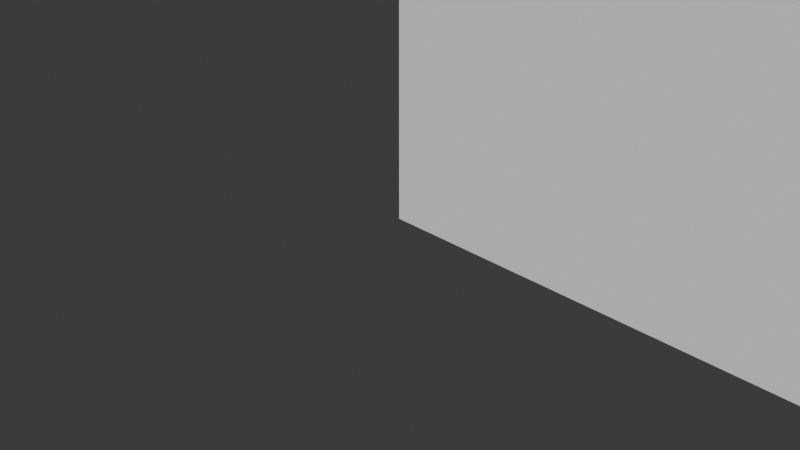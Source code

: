 # Source: flat_asymmetric_ratio_n.blend  (saved by Blender 4.1.24; exported with 4.5.12 LTS)
import bpy
from mathutils import Matrix  # noqa: F401  (used for matrix-valued properties, if any)

bpy.ops.wm.read_factory_settings(use_empty=True)
scene = bpy.context.scene
scene.name = 'Scene'

# ---- collections
col_collection = bpy.data.collections.new('Collection'); scene.collection.children.link(col_collection)

# ---- world
world_world = bpy.data.worlds.new('World'); scene.world = world_world
world_world.use_nodes = True; world_world.node_tree.nodes.clear()
_N = world_world.node_tree.nodes; _L = world_world.node_tree.links
n0 = _N.new('ShaderNodeOutputWorld'); n0.name = 'World Output'; n0.location = (300, 300)
n1 = _N.new('ShaderNodeBackground'); n1.name = 'Background'; n1.location = (10, 300)
n1.inputs[0].default_value = (0.05088, 0.05088, 0.05088, 1.0)
_L.new(n1.outputs[0], n0.inputs[0])
n0.is_active_output = True
world_world.color = (0.05088, 0.05088, 0.05088)
world_world.use_sun_shadow = False
world_world.sun_shadow_jitter_overblur = 0.0

# ---- cameras
cam_camera = bpy.data.cameras.new('Camera')
cam_camera.clip_end = 100.0
cam_camera.ortho_scale = 7.314

# ---- meshes
me_cube_221 = bpy.data.meshes.new('Cube.221')
me_cube_221.from_pydata([(1.0, 0.0, 0.0), (0.0, 1.0, 0.0), (0.8049, 0.01921, 0.0), (0.6173, 0.07612, 0.0), (0.4444, 0.1685, 0.0), (0.2929, 0.2929, 0.0), (0.1685, 0.4444, 0.0), (0.07612, 0.6173, 0.0), (0.01921, 0.8049, 0.0), (0.0, 1.0, 4.0), (1.0, 0.0, 4.0), (0.01921, 0.8049, 4.0), (0.07612, 0.6173, 4.0), (0.1685, 0.4444, 4.0), (0.2929, 0.2929, 4.0), (0.4444, 0.1685, 4.0), (0.6173, 0.07612, 4.0), (0.8049, 0.01921, 4.0), (0.0, 2.0, 0.0), (1.0, 3.0, 0.0), (0.01921, 2.195, 0.0), (0.07612, 2.383, 0.0), (0.1685, 2.556, 0.0), (0.2929, 2.707, 0.0), (0.4444, 2.831, 0.0), (0.6173, 2.924, 0.0), (0.8049, 2.981, 0.0), (1.0, 3.0, 4.0), (0.0, 2.0, 4.0), (0.8049, 2.981, 4.0), (0.6173, 2.924, 4.0), (0.4444, 2.831, 4.0), (0.2929, 2.707, 4.0), (0.1685, 2.556, 4.0), (0.07612, 2.383, 4.0), (0.01921, 2.195, 4.0), (13.8, 1.0, 0.0), (12.8, 0.0, 0.0), (13.78, 0.8049, 0.0), (13.72, 0.6173, 0.0), (13.63, 0.4444, 0.0), (13.51, 0.2929, 0.0), (13.36, 0.1685, 0.0), (13.18, 0.07612, 0.0), (13.0, 0.01921, 0.0), (12.8, 0.0, 4.0), (13.8, 1.0, 4.0), (13.0, 0.01921, 4.0), (13.18, 0.07612, 4.0), (13.36, 0.1685, 4.0), (13.51, 0.2929, 4.0), (13.63, 0.4444, 4.0), (13.72, 0.6173, 4.0), (13.78, 0.8049, 4.0), (12.8, 3.0, 0.0), (13.8, 2.0, 0.0), (13.0, 2.981, 0.0), (13.18, 2.924, 0.0), (13.36, 2.831, 0.0), (13.51, 2.707, 0.0), (13.63, 2.556, 0.0), (13.72, 2.383, 0.0), (13.78, 2.195, 0.0), (13.8, 2.0, 4.0), (12.8, 3.0, 4.0), (13.78, 2.195, 4.0), (13.72, 2.383, 4.0), (13.63, 2.556, 4.0), (13.51, 2.707, 4.0), (13.36, 2.831, 4.0), (13.18, 2.924, 4.0), (13.0, 2.981, 4.0)], [], [(37, 45, 10, 0), (55, 63, 46, 36), (63, 65, 66, 67, 68, 69, 70, 71, 64, 27, 29, 30, 31, 32, 33, 34, 35, 28, 9, 11, 12, 13, 14, 15, 16, 17, 10, 45, 47, 48, 49, 50, 51, 52, 53, 46), (1, 9, 28, 18), (19, 27, 64, 54), (0, 10, 17, 2), (2, 17, 16, 3), (3, 16, 15, 4), (4, 15, 14, 5), (5, 14, 13, 6), (6, 13, 12, 7), (7, 12, 11, 8), (8, 11, 9, 1), (27, 19, 26, 29), (29, 26, 25, 30), (30, 25, 24, 31), (31, 24, 23, 32), (32, 23, 22, 33), (33, 22, 21, 34), (34, 21, 20, 35), (35, 20, 18, 28), (63, 55, 62, 65), (65, 62, 61, 66), (66, 61, 60, 67), (67, 60, 59, 68), (68, 59, 58, 69), (69, 58, 57, 70), (70, 57, 56, 71), (71, 56, 54, 64), (45, 37, 44, 47), (47, 44, 43, 48), (48, 43, 42, 49), (49, 42, 41, 50), (50, 41, 40, 51), (51, 40, 39, 52), (52, 39, 38, 53), (53, 38, 36, 46), (18, 20, 21, 22, 23, 24, 25, 26, 19, 54, 56, 57, 58, 59, 60, 61, 62, 55, 36, 38, 39, 40, 41, 42, 43, 44, 37, 0, 2, 3, 4, 5, 6, 7, 8, 1)])
_uv = me_cube_221.uv_layers.new(name='UVMap')
_uv.uv.foreach_set('vector', [0.375, 0.7681, 0.625, 0.7681, 0.625, 0.9819, 0.375, 0.9819, 0.375, 0.5833, 0.625, 0.5833, 0.625, 0.6667, 0.375, 0.6667, 0.625, 0.5833, 0.6253, 0.5671, 0.6264, 0.5514, 0.6281, 0.537, 0.6303, 0.5244, 0.6331, 0.514, 0.6362, 0.5063, 0.6396, 0.5016, 0.6431, 0.5, 0.8569, 0.5, 0.8604, 0.5016, 0.8638, 0.5063, 0.8669, 0.514, 0.8697, 0.5244, 0.8719, 0.537, 0.8736, 0.5514, 0.8747, 0.5671, 0.875, 0.5833, 0.875, 0.6667, 0.8747, 0.6829, 0.8736, 0.6986, 0.8719, 0.713, 0.8697, 0.7256, 0.8669, 0.736, 0.8638, 0.7437, 0.8604, 0.7484, 0.8569, 0.75, 0.6431, 0.75, 0.6396, 0.7484, 0.6362, 0.7437, 0.6331, 0.736, 0.6303, 0.7256, 0.6281, 0.713, 0.6264, 0.6986, 0.6253, 0.6829, 0.625, 0.6667, 0.375, 0.08333, 0.625, 0.08333, 0.625, 0.1667, 0.375, 0.1667, 0.375, 0.2681, 0.625, 0.2681, 0.625, 0.4819, 0.375, 0.4819, 0.375, 0.9819, 0.625, 0.9819, 0.625, 0.9854, 0.375, 0.9854, 0.375, 0.9854, 0.625, 0.9854, 0.625, 0.9888, 0.375, 0.9888, 0.375, 0.9888, 0.625, 0.9888, 0.625, 0.9919, 0.375, 0.9919, 0.375, 0.9919, 0.625, 0.9919, 0.625, 1.0, 0.375, 1.0, 0.375, 0.0, 0.625, 0.0, 0.625, 0.03704, 0.375, 0.03704, 0.375, 0.03704, 0.625, 0.03704, 0.625, 0.05144, 0.375, 0.05144, 0.375, 0.05144, 0.625, 0.05144, 0.625, 0.06708, 0.375, 0.06708, 0.375, 0.06708, 0.625, 0.06708, 0.625, 0.08333, 0.375, 0.08333, 0.625, 0.2681, 0.375, 0.2681, 0.375, 0.2646, 0.625, 0.2646, 0.625, 0.2646, 0.375, 0.2646, 0.375, 0.2612, 0.625, 0.2612, 0.625, 0.2612, 0.375, 0.2612, 0.375, 0.2581, 0.625, 0.2581, 0.625, 0.2581, 0.375, 0.2581, 0.375, 0.25, 0.625, 0.25, 0.625, 0.25, 0.375, 0.25, 0.375, 0.213, 0.625, 0.213, 0.625, 0.213, 0.375, 0.213, 0.375, 0.1986, 0.625, 0.1986, 0.625, 0.1986, 0.375, 0.1986, 0.375, 0.1829, 0.625, 0.1829, 0.625, 0.1829, 0.375, 0.1829, 0.375, 0.1667, 0.625, 0.1667, 0.625, 0.5833, 0.375, 0.5833, 0.375, 0.5671, 0.625, 0.5671, 0.625, 0.5671, 0.375, 0.5671, 0.375, 0.5514, 0.625, 0.5514, 0.625, 0.5514, 0.375, 0.5514, 0.375, 0.537, 0.625, 0.537, 0.625, 0.537, 0.375, 0.537, 0.375, 0.5, 0.625, 0.5, 0.625, 0.5, 0.375, 0.5, 0.375, 0.4919, 0.625, 0.4919, 0.625, 0.4919, 0.375, 0.4919, 0.375, 0.4888, 0.625, 0.4888, 0.625, 0.4888, 0.375, 0.4888, 0.375, 0.4854, 0.625, 0.4854, 0.625, 0.4854, 0.375, 0.4854, 0.375, 0.4819, 0.625, 0.4819, 0.625, 0.7681, 0.375, 0.7681, 0.375, 0.7646, 0.625, 0.7646, 0.625, 0.7646, 0.375, 0.7646, 0.375, 0.7612, 0.625, 0.7612, 0.625, 0.7612, 0.375, 0.7612, 0.375, 0.7581, 0.625, 0.7581, 0.625, 0.7581, 0.375, 0.7581, 0.375, 0.75, 0.625, 0.75, 0.625, 0.75, 0.375, 0.75, 0.375, 0.713, 0.625, 0.713, 0.625, 0.713, 0.375, 0.713, 0.375, 0.6986, 0.625, 0.6986, 0.625, 0.6986, 0.375, 0.6986, 0.375, 0.6829, 0.625, 0.6829, 0.625, 0.6829, 0.375, 0.6829, 0.375, 0.6667, 0.625, 0.6667, 0.125, 0.5833, 0.1253, 0.5671, 0.1264, 0.5514, 0.1281, 0.537, 0.1303, 0.5244, 0.1331, 0.514, 0.1362, 0.5063, 0.1396, 0.5016, 0.1431, 0.5, 0.3569, 0.5, 0.3604, 0.5016, 0.3638, 0.5063, 0.3669, 0.514, 0.3697, 0.5244, 0.3719, 0.537, 0.3736, 0.5514, 0.3747, 0.5671, 0.375, 0.5833, 0.375, 0.6667, 0.3747, 0.6829, 0.3736, 0.6986, 0.3719, 0.713, 0.3697, 0.7256, 0.3669, 0.736, 0.3638, 0.7437, 0.3604, 0.7484, 0.3569, 0.75, 0.1431, 0.75, 0.1396, 0.7484, 0.1362, 0.7437, 0.1331, 0.736, 0.1303, 0.7256, 0.1281, 0.713, 0.1264, 0.6986, 0.1253, 0.6829, 0.125, 0.6667])
me_cube_221.update()
me_cube_222 = bpy.data.meshes.new('Cube.222')
me_cube_222.from_pydata([(1.0, 0.0, 0.0), (0.0, 1.0, 0.0), (0.8049, 0.01921, 0.0), (0.6173, 0.07612, 0.0), (0.4444, 0.1685, 0.0), (0.2929, 0.2929, 0.0), (0.1685, 0.4444, 0.0), (0.07612, 0.6173, 0.0), (0.01921, 0.8049, 0.0), (0.0, 1.0, 4.0), (1.0, 0.0, 4.0), (0.01921, 0.8049, 4.0), (0.07612, 0.6173, 4.0), (0.1685, 0.4444, 4.0), (0.2929, 0.2929, 4.0), (0.4444, 0.1685, 4.0), (0.6173, 0.07612, 4.0), (0.8049, 0.01921, 4.0), (0.0, 2.0, 0.0), (1.0, 3.0, 0.0), (0.01921, 2.195, 0.0), (0.07612, 2.383, 0.0), (0.1685, 2.556, 0.0), (0.2929, 2.707, 0.0), (0.4444, 2.831, 0.0), (0.6173, 2.924, 0.0), (0.8049, 2.981, 0.0), (1.0, 3.0, 4.0), (0.0, 2.0, 4.0), (0.8049, 2.981, 4.0), (0.6173, 2.924, 4.0), (0.4444, 2.831, 4.0), (0.2929, 2.707, 4.0), (0.1685, 2.556, 4.0), (0.07612, 2.383, 4.0), (0.01921, 2.195, 4.0), (13.8, 1.0, 0.0), (12.8, 0.0, 0.0), (13.78, 0.8049, 0.0), (13.72, 0.6173, 0.0), (13.63, 0.4444, 0.0), (13.51, 0.2929, 0.0), (13.36, 0.1685, 0.0), (13.18, 0.07612, 0.0), (13.0, 0.01921, 0.0), (12.8, 0.0, 4.0), (13.8, 1.0, 4.0), (13.0, 0.01921, 4.0), (13.18, 0.07612, 4.0), (13.36, 0.1685, 4.0), (13.51, 0.2929, 4.0), (13.63, 0.4444, 4.0), (13.72, 0.6173, 4.0), (13.78, 0.8049, 4.0), (12.8, 3.0, 0.0), (13.8, 2.0, 0.0), (13.0, 2.981, 0.0), (13.18, 2.924, 0.0), (13.36, 2.831, 0.0), (13.51, 2.707, 0.0), (13.63, 2.556, 0.0), (13.72, 2.383, 0.0), (13.78, 2.195, 0.0), (13.8, 2.0, 4.0), (12.8, 3.0, 4.0), (13.78, 2.195, 4.0), (13.72, 2.383, 4.0), (13.63, 2.556, 4.0), (13.51, 2.707, 4.0), (13.36, 2.831, 4.0), (13.18, 2.924, 4.0), (13.0, 2.981, 4.0)], [], [(37, 45, 10, 0), (55, 63, 46, 36), (63, 65, 66, 67, 68, 69, 70, 71, 64, 27, 29, 30, 31, 32, 33, 34, 35, 28, 9, 11, 12, 13, 14, 15, 16, 17, 10, 45, 47, 48, 49, 50, 51, 52, 53, 46), (1, 9, 28, 18), (19, 27, 64, 54), (0, 10, 17, 2), (2, 17, 16, 3), (3, 16, 15, 4), (4, 15, 14, 5), (5, 14, 13, 6), (6, 13, 12, 7), (7, 12, 11, 8), (8, 11, 9, 1), (27, 19, 26, 29), (29, 26, 25, 30), (30, 25, 24, 31), (31, 24, 23, 32), (32, 23, 22, 33), (33, 22, 21, 34), (34, 21, 20, 35), (35, 20, 18, 28), (63, 55, 62, 65), (65, 62, 61, 66), (66, 61, 60, 67), (67, 60, 59, 68), (68, 59, 58, 69), (69, 58, 57, 70), (70, 57, 56, 71), (71, 56, 54, 64), (45, 37, 44, 47), (47, 44, 43, 48), (48, 43, 42, 49), (49, 42, 41, 50), (50, 41, 40, 51), (51, 40, 39, 52), (52, 39, 38, 53), (53, 38, 36, 46), (18, 20, 21, 22, 23, 24, 25, 26, 19, 54, 56, 57, 58, 59, 60, 61, 62, 55, 36, 38, 39, 40, 41, 42, 43, 44, 37, 0, 2, 3, 4, 5, 6, 7, 8, 1)])
_uv = me_cube_222.uv_layers.new(name='UVMap')
_uv.uv.foreach_set('vector', [0.375, 0.7681, 0.625, 0.7681, 0.625, 0.9819, 0.375, 0.9819, 0.375, 0.5833, 0.625, 0.5833, 0.625, 0.6667, 0.375, 0.6667, 0.625, 0.5833, 0.6253, 0.5671, 0.6264, 0.5514, 0.6281, 0.537, 0.6303, 0.5244, 0.6331, 0.514, 0.6362, 0.5063, 0.6396, 0.5016, 0.6431, 0.5, 0.8569, 0.5, 0.8604, 0.5016, 0.8638, 0.5063, 0.8669, 0.514, 0.8697, 0.5244, 0.8719, 0.537, 0.8736, 0.5514, 0.8747, 0.5671, 0.875, 0.5833, 0.875, 0.6667, 0.8747, 0.6829, 0.8736, 0.6986, 0.8719, 0.713, 0.8697, 0.7256, 0.8669, 0.736, 0.8638, 0.7437, 0.8604, 0.7484, 0.8569, 0.75, 0.6431, 0.75, 0.6396, 0.7484, 0.6362, 0.7437, 0.6331, 0.736, 0.6303, 0.7256, 0.6281, 0.713, 0.6264, 0.6986, 0.6253, 0.6829, 0.625, 0.6667, 0.375, 0.08333, 0.625, 0.08333, 0.625, 0.1667, 0.375, 0.1667, 0.375, 0.2681, 0.625, 0.2681, 0.625, 0.4819, 0.375, 0.4819, 0.375, 0.9819, 0.625, 0.9819, 0.625, 0.9854, 0.375, 0.9854, 0.375, 0.9854, 0.625, 0.9854, 0.625, 0.9888, 0.375, 0.9888, 0.375, 0.9888, 0.625, 0.9888, 0.625, 0.9919, 0.375, 0.9919, 0.375, 0.9919, 0.625, 0.9919, 0.625, 1.0, 0.375, 1.0, 0.375, 0.0, 0.625, 0.0, 0.625, 0.03704, 0.375, 0.03704, 0.375, 0.03704, 0.625, 0.03704, 0.625, 0.05144, 0.375, 0.05144, 0.375, 0.05144, 0.625, 0.05144, 0.625, 0.06708, 0.375, 0.06708, 0.375, 0.06708, 0.625, 0.06708, 0.625, 0.08333, 0.375, 0.08333, 0.625, 0.2681, 0.375, 0.2681, 0.375, 0.2646, 0.625, 0.2646, 0.625, 0.2646, 0.375, 0.2646, 0.375, 0.2612, 0.625, 0.2612, 0.625, 0.2612, 0.375, 0.2612, 0.375, 0.2581, 0.625, 0.2581, 0.625, 0.2581, 0.375, 0.2581, 0.375, 0.25, 0.625, 0.25, 0.625, 0.25, 0.375, 0.25, 0.375, 0.213, 0.625, 0.213, 0.625, 0.213, 0.375, 0.213, 0.375, 0.1986, 0.625, 0.1986, 0.625, 0.1986, 0.375, 0.1986, 0.375, 0.1829, 0.625, 0.1829, 0.625, 0.1829, 0.375, 0.1829, 0.375, 0.1667, 0.625, 0.1667, 0.625, 0.5833, 0.375, 0.5833, 0.375, 0.5671, 0.625, 0.5671, 0.625, 0.5671, 0.375, 0.5671, 0.375, 0.5514, 0.625, 0.5514, 0.625, 0.5514, 0.375, 0.5514, 0.375, 0.537, 0.625, 0.537, 0.625, 0.537, 0.375, 0.537, 0.375, 0.5, 0.625, 0.5, 0.625, 0.5, 0.375, 0.5, 0.375, 0.4919, 0.625, 0.4919, 0.625, 0.4919, 0.375, 0.4919, 0.375, 0.4888, 0.625, 0.4888, 0.625, 0.4888, 0.375, 0.4888, 0.375, 0.4854, 0.625, 0.4854, 0.625, 0.4854, 0.375, 0.4854, 0.375, 0.4819, 0.625, 0.4819, 0.625, 0.7681, 0.375, 0.7681, 0.375, 0.7646, 0.625, 0.7646, 0.625, 0.7646, 0.375, 0.7646, 0.375, 0.7612, 0.625, 0.7612, 0.625, 0.7612, 0.375, 0.7612, 0.375, 0.7581, 0.625, 0.7581, 0.625, 0.7581, 0.375, 0.7581, 0.375, 0.75, 0.625, 0.75, 0.625, 0.75, 0.375, 0.75, 0.375, 0.713, 0.625, 0.713, 0.625, 0.713, 0.375, 0.713, 0.375, 0.6986, 0.625, 0.6986, 0.625, 0.6986, 0.375, 0.6986, 0.375, 0.6829, 0.625, 0.6829, 0.625, 0.6829, 0.375, 0.6829, 0.375, 0.6667, 0.625, 0.6667, 0.125, 0.5833, 0.1253, 0.5671, 0.1264, 0.5514, 0.1281, 0.537, 0.1303, 0.5244, 0.1331, 0.514, 0.1362, 0.5063, 0.1396, 0.5016, 0.1431, 0.5, 0.3569, 0.5, 0.3604, 0.5016, 0.3638, 0.5063, 0.3669, 0.514, 0.3697, 0.5244, 0.3719, 0.537, 0.3736, 0.5514, 0.3747, 0.5671, 0.375, 0.5833, 0.375, 0.6667, 0.3747, 0.6829, 0.3736, 0.6986, 0.3719, 0.713, 0.3697, 0.7256, 0.3669, 0.736, 0.3638, 0.7437, 0.3604, 0.7484, 0.3569, 0.75, 0.1431, 0.75, 0.1396, 0.7484, 0.1362, 0.7437, 0.1331, 0.736, 0.1303, 0.7256, 0.1281, 0.713, 0.1264, 0.6986, 0.1253, 0.6829, 0.125, 0.6667])
me_cube_222.update()
me_cube_223 = bpy.data.meshes.new('Cube.223')
me_cube_223.from_pydata([(1.0, 0.0, 0.0), (0.0, 1.0, 0.0), (0.8049, 0.01921, 0.0), (0.6173, 0.07612, 0.0), (0.4444, 0.1685, 0.0), (0.2929, 0.2929, 0.0), (0.1685, 0.4444, 0.0), (0.07612, 0.6173, 0.0), (0.01921, 0.8049, 0.0), (0.0, 1.0, 4.0), (1.0, 0.0, 4.0), (0.01921, 0.8049, 4.0), (0.07612, 0.6173, 4.0), (0.1685, 0.4444, 4.0), (0.2929, 0.2929, 4.0), (0.4444, 0.1685, 4.0), (0.6173, 0.07612, 4.0), (0.8049, 0.01921, 4.0), (0.0, 45.8, 0.0), (1.0, 46.8, 0.0), (0.01921, 46.0, 0.0), (0.07612, 46.18, 0.0), (0.1685, 46.36, 0.0), (0.2929, 46.51, 0.0), (0.4444, 46.63, 0.0), (0.6173, 46.72, 0.0), (0.8049, 46.78, 0.0), (1.0, 46.8, 4.0), (0.0, 45.8, 4.0), (0.8049, 46.78, 4.0), (0.6173, 46.72, 4.0), (0.4444, 46.63, 4.0), (0.2929, 46.51, 4.0), (0.1685, 46.36, 4.0), (0.07612, 46.18, 4.0), (0.01921, 46.0, 4.0), (3.0, 1.0, 0.0), (2.0, 0.0, 0.0), (2.981, 0.8049, 0.0), (2.924, 0.6173, 0.0), (2.831, 0.4444, 0.0), (2.707, 0.2929, 0.0), (2.556, 0.1685, 0.0), (2.383, 0.07612, 0.0), (2.195, 0.01921, 0.0), (2.0, 0.0, 4.0), (3.0, 1.0, 4.0), (2.195, 0.01921, 4.0), (2.383, 0.07612, 4.0), (2.556, 0.1685, 4.0), (2.707, 0.2929, 4.0), (2.831, 0.4444, 4.0), (2.924, 0.6173, 4.0), (2.981, 0.8049, 4.0), (2.0, 46.8, 0.0), (3.0, 45.8, 0.0), (2.195, 46.78, 0.0), (2.383, 46.72, 0.0), (2.556, 46.63, 0.0), (2.707, 46.51, 0.0), (2.831, 46.36, 0.0), (2.924, 46.18, 0.0), (2.981, 46.0, 0.0), (3.0, 45.8, 4.0), (2.0, 46.8, 4.0), (2.981, 46.0, 4.0), (2.924, 46.18, 4.0), (2.831, 46.36, 4.0), (2.707, 46.51, 4.0), (2.556, 46.63, 4.0), (2.383, 46.72, 4.0), (2.195, 46.78, 4.0)], [], [(37, 45, 10, 0), (55, 63, 46, 36), (63, 65, 66, 67, 68, 69, 70, 71, 64, 27, 29, 30, 31, 32, 33, 34, 35, 28, 9, 11, 12, 13, 14, 15, 16, 17, 10, 45, 47, 48, 49, 50, 51, 52, 53, 46), (1, 9, 28, 18), (19, 27, 64, 54), (0, 10, 17, 2), (2, 17, 16, 3), (3, 16, 15, 4), (4, 15, 14, 5), (5, 14, 13, 6), (6, 13, 12, 7), (7, 12, 11, 8), (8, 11, 9, 1), (27, 19, 26, 29), (29, 26, 25, 30), (30, 25, 24, 31), (31, 24, 23, 32), (32, 23, 22, 33), (33, 22, 21, 34), (34, 21, 20, 35), (35, 20, 18, 28), (63, 55, 62, 65), (65, 62, 61, 66), (66, 61, 60, 67), (67, 60, 59, 68), (68, 59, 58, 69), (69, 58, 57, 70), (70, 57, 56, 71), (71, 56, 54, 64), (45, 37, 44, 47), (47, 44, 43, 48), (48, 43, 42, 49), (49, 42, 41, 50), (50, 41, 40, 51), (51, 40, 39, 52), (52, 39, 38, 53), (53, 38, 36, 46), (18, 20, 21, 22, 23, 24, 25, 26, 19, 54, 56, 57, 58, 59, 60, 61, 62, 55, 36, 38, 39, 40, 41, 42, 43, 44, 37, 0, 2, 3, 4, 5, 6, 7, 8, 1)])
_uv = me_cube_223.uv_layers.new(name='UVMap')
_uv.uv.foreach_set('vector', [0.375, 0.8333, 0.625, 0.8333, 0.625, 0.9167, 0.375, 0.9167, 0.375, 0.5053, 0.625, 0.5053, 0.625, 0.7447, 0.375, 0.7447, 0.625, 0.5053, 0.6266, 0.5043, 0.6313, 0.5033, 0.639, 0.5024, 0.6494, 0.5016, 0.662, 0.5009, 0.6764, 0.5004, 0.6921, 0.5001, 0.7083, 0.5, 0.7917, 0.5, 0.8079, 0.5001, 0.8236, 0.5004, 0.838, 0.5009, 0.8506, 0.5016, 0.861, 0.5024, 0.8687, 0.5033, 0.8734, 0.5043, 0.875, 0.5053, 0.875, 0.7447, 0.8734, 0.7457, 0.8687, 0.7467, 0.861, 0.7476, 0.8506, 0.7484, 0.838, 0.7491, 0.8236, 0.7496, 0.8079, 0.7499, 0.7917, 0.75, 0.7083, 0.75, 0.6921, 0.7499, 0.6764, 0.7496, 0.662, 0.7491, 0.6494, 0.7484, 0.639, 0.7476, 0.6313, 0.7467, 0.6266, 0.7457, 0.625, 0.7447, 0.375, 0.005342, 0.625, 0.005342, 0.625, 0.2447, 0.375, 0.2447, 0.375, 0.3333, 0.625, 0.3333, 0.625, 0.4167, 0.375, 0.4167, 0.375, 0.9167, 0.625, 0.9167, 0.625, 0.9329, 0.375, 0.9329, 0.375, 0.9329, 0.625, 0.9329, 0.625, 0.9486, 0.375, 0.9486, 0.375, 0.9486, 0.625, 0.9486, 0.625, 0.963, 0.375, 0.963, 0.375, 0.963, 0.625, 0.963, 0.625, 1.0, 0.375, 1.0, 0.375, 0.0, 0.625, 0.0, 0.625, 0.002374, 0.375, 0.002374, 0.375, 0.002374, 0.625, 0.002374, 0.625, 0.003298, 0.375, 0.003298, 0.375, 0.003298, 0.625, 0.003298, 0.625, 0.0043, 0.375, 0.0043, 0.375, 0.0043, 0.625, 0.0043, 0.625, 0.005342, 0.375, 0.005342, 0.625, 0.3333, 0.375, 0.3333, 0.375, 0.3171, 0.625, 0.3171, 0.625, 0.3171, 0.375, 0.3171, 0.375, 0.3014, 0.625, 0.3014, 0.625, 0.3014, 0.375, 0.3014, 0.375, 0.287, 0.625, 0.287, 0.625, 0.287, 0.375, 0.287, 0.375, 0.25, 0.625, 0.25, 0.625, 0.25, 0.375, 0.25, 0.375, 0.2476, 0.625, 0.2476, 0.625, 0.2476, 0.375, 0.2476, 0.375, 0.2467, 0.625, 0.2467, 0.625, 0.2467, 0.375, 0.2467, 0.375, 0.2457, 0.625, 0.2457, 0.625, 0.2457, 0.375, 0.2457, 0.375, 0.2447, 0.625, 0.2447, 0.625, 0.5053, 0.375, 0.5053, 0.375, 0.5043, 0.625, 0.5043, 0.625, 0.5043, 0.375, 0.5043, 0.375, 0.5033, 0.625, 0.5033, 0.625, 0.5033, 0.375, 0.5033, 0.375, 0.5024, 0.625, 0.5024, 0.625, 0.5024, 0.375, 0.5024, 0.375, 0.5, 0.625, 0.5, 0.625, 0.5, 0.375, 0.5, 0.375, 0.463, 0.625, 0.463, 0.625, 0.463, 0.375, 0.463, 0.375, 0.4486, 0.625, 0.4486, 0.625, 0.4486, 0.375, 0.4486, 0.375, 0.4329, 0.625, 0.4329, 0.625, 0.4329, 0.375, 0.4329, 0.375, 0.4167, 0.625, 0.4167, 0.625, 0.8333, 0.375, 0.8333, 0.375, 0.8171, 0.625, 0.8171, 0.625, 0.8171, 0.375, 0.8171, 0.375, 0.8014, 0.625, 0.8014, 0.625, 0.8014, 0.375, 0.8014, 0.375, 0.787, 0.625, 0.787, 0.625, 0.787, 0.375, 0.787, 0.375, 0.75, 0.625, 0.75, 0.625, 0.75, 0.375, 0.75, 0.375, 0.7476, 0.625, 0.7476, 0.625, 0.7476, 0.375, 0.7476, 0.375, 0.7467, 0.625, 0.7467, 0.625, 0.7467, 0.375, 0.7467, 0.375, 0.7457, 0.625, 0.7457, 0.625, 0.7457, 0.375, 0.7457, 0.375, 0.7447, 0.625, 0.7447, 0.125, 0.5053, 0.1266, 0.5043, 0.1313, 0.5033, 0.139, 0.5024, 0.1494, 0.5016, 0.162, 0.5009, 0.1764, 0.5004, 0.1921, 0.5001, 0.2083, 0.5, 0.2917, 0.5, 0.3079, 0.5001, 0.3236, 0.5004, 0.338, 0.5009, 0.3506, 0.5016, 0.361, 0.5024, 0.3687, 0.5033, 0.3734, 0.5043, 0.375, 0.5053, 0.375, 0.7447, 0.3734, 0.7457, 0.3687, 0.7467, 0.361, 0.7476, 0.3506, 0.7484, 0.338, 0.7491, 0.3236, 0.7496, 0.3079, 0.7499, 0.2917, 0.75, 0.2083, 0.75, 0.1921, 0.7499, 0.1764, 0.7496, 0.162, 0.7491, 0.1494, 0.7484, 0.139, 0.7476, 0.1313, 0.7467, 0.1266, 0.7457, 0.125, 0.7447])
me_cube_223.update()
me_cube_224 = bpy.data.meshes.new('Cube.224')
me_cube_224.from_pydata([(1.0, 0.0, 0.0), (0.0, 1.0, 0.0), (0.8049, 0.01921, 0.0), (0.6173, 0.07612, 0.0), (0.4444, 0.1685, 0.0), (0.2929, 0.2929, 0.0), (0.1685, 0.4444, 0.0), (0.07612, 0.6173, 0.0), (0.01921, 0.8049, 0.0), (0.0, 1.0, 4.0), (1.0, 0.0, 4.0), (0.01921, 0.8049, 4.0), (0.07612, 0.6173, 4.0), (0.1685, 0.4444, 4.0), (0.2929, 0.2929, 4.0), (0.4444, 0.1685, 4.0), (0.6173, 0.07612, 4.0), (0.8049, 0.01921, 4.0), (0.0, 45.8, 0.0), (1.0, 46.8, 0.0), (0.01921, 46.0, 0.0), (0.07612, 46.18, 0.0), (0.1685, 46.36, 0.0), (0.2929, 46.51, 0.0), (0.4444, 46.63, 0.0), (0.6173, 46.72, 0.0), (0.8049, 46.78, 0.0), (1.0, 46.8, 4.0), (0.0, 45.8, 4.0), (0.8049, 46.78, 4.0), (0.6173, 46.72, 4.0), (0.4444, 46.63, 4.0), (0.2929, 46.51, 4.0), (0.1685, 46.36, 4.0), (0.07612, 46.18, 4.0), (0.01921, 46.0, 4.0), (3.0, 1.0, 0.0), (2.0, 0.0, 0.0), (2.981, 0.8049, 0.0), (2.924, 0.6173, 0.0), (2.831, 0.4444, 0.0), (2.707, 0.2929, 0.0), (2.556, 0.1685, 0.0), (2.383, 0.07612, 0.0), (2.195, 0.01921, 0.0), (2.0, 0.0, 4.0), (3.0, 1.0, 4.0), (2.195, 0.01921, 4.0), (2.383, 0.07612, 4.0), (2.556, 0.1685, 4.0), (2.707, 0.2929, 4.0), (2.831, 0.4444, 4.0), (2.924, 0.6173, 4.0), (2.981, 0.8049, 4.0), (2.0, 46.8, 0.0), (3.0, 45.8, 0.0), (2.195, 46.78, 0.0), (2.383, 46.72, 0.0), (2.556, 46.63, 0.0), (2.707, 46.51, 0.0), (2.831, 46.36, 0.0), (2.924, 46.18, 0.0), (2.981, 46.0, 0.0), (3.0, 45.8, 4.0), (2.0, 46.8, 4.0), (2.981, 46.0, 4.0), (2.924, 46.18, 4.0), (2.831, 46.36, 4.0), (2.707, 46.51, 4.0), (2.556, 46.63, 4.0), (2.383, 46.72, 4.0), (2.195, 46.78, 4.0)], [], [(37, 45, 10, 0), (55, 63, 46, 36), (63, 65, 66, 67, 68, 69, 70, 71, 64, 27, 29, 30, 31, 32, 33, 34, 35, 28, 9, 11, 12, 13, 14, 15, 16, 17, 10, 45, 47, 48, 49, 50, 51, 52, 53, 46), (1, 9, 28, 18), (19, 27, 64, 54), (0, 10, 17, 2), (2, 17, 16, 3), (3, 16, 15, 4), (4, 15, 14, 5), (5, 14, 13, 6), (6, 13, 12, 7), (7, 12, 11, 8), (8, 11, 9, 1), (27, 19, 26, 29), (29, 26, 25, 30), (30, 25, 24, 31), (31, 24, 23, 32), (32, 23, 22, 33), (33, 22, 21, 34), (34, 21, 20, 35), (35, 20, 18, 28), (63, 55, 62, 65), (65, 62, 61, 66), (66, 61, 60, 67), (67, 60, 59, 68), (68, 59, 58, 69), (69, 58, 57, 70), (70, 57, 56, 71), (71, 56, 54, 64), (45, 37, 44, 47), (47, 44, 43, 48), (48, 43, 42, 49), (49, 42, 41, 50), (50, 41, 40, 51), (51, 40, 39, 52), (52, 39, 38, 53), (53, 38, 36, 46), (18, 20, 21, 22, 23, 24, 25, 26, 19, 54, 56, 57, 58, 59, 60, 61, 62, 55, 36, 38, 39, 40, 41, 42, 43, 44, 37, 0, 2, 3, 4, 5, 6, 7, 8, 1)])
_uv = me_cube_224.uv_layers.new(name='UVMap')
_uv.uv.foreach_set('vector', [0.375, 0.8333, 0.625, 0.8333, 0.625, 0.9167, 0.375, 0.9167, 0.375, 0.5053, 0.625, 0.5053, 0.625, 0.7447, 0.375, 0.7447, 0.625, 0.5053, 0.6266, 0.5043, 0.6313, 0.5033, 0.639, 0.5024, 0.6494, 0.5016, 0.662, 0.5009, 0.6764, 0.5004, 0.6921, 0.5001, 0.7083, 0.5, 0.7917, 0.5, 0.8079, 0.5001, 0.8236, 0.5004, 0.838, 0.5009, 0.8506, 0.5016, 0.861, 0.5024, 0.8687, 0.5033, 0.8734, 0.5043, 0.875, 0.5053, 0.875, 0.7447, 0.8734, 0.7457, 0.8687, 0.7467, 0.861, 0.7476, 0.8506, 0.7484, 0.838, 0.7491, 0.8236, 0.7496, 0.8079, 0.7499, 0.7917, 0.75, 0.7083, 0.75, 0.6921, 0.7499, 0.6764, 0.7496, 0.662, 0.7491, 0.6494, 0.7484, 0.639, 0.7476, 0.6313, 0.7467, 0.6266, 0.7457, 0.625, 0.7447, 0.375, 0.005342, 0.625, 0.005342, 0.625, 0.2447, 0.375, 0.2447, 0.375, 0.3333, 0.625, 0.3333, 0.625, 0.4167, 0.375, 0.4167, 0.375, 0.9167, 0.625, 0.9167, 0.625, 0.9329, 0.375, 0.9329, 0.375, 0.9329, 0.625, 0.9329, 0.625, 0.9486, 0.375, 0.9486, 0.375, 0.9486, 0.625, 0.9486, 0.625, 0.963, 0.375, 0.963, 0.375, 0.963, 0.625, 0.963, 0.625, 1.0, 0.375, 1.0, 0.375, 0.0, 0.625, 0.0, 0.625, 0.002374, 0.375, 0.002374, 0.375, 0.002374, 0.625, 0.002374, 0.625, 0.003298, 0.375, 0.003298, 0.375, 0.003298, 0.625, 0.003298, 0.625, 0.0043, 0.375, 0.0043, 0.375, 0.0043, 0.625, 0.0043, 0.625, 0.005342, 0.375, 0.005342, 0.625, 0.3333, 0.375, 0.3333, 0.375, 0.3171, 0.625, 0.3171, 0.625, 0.3171, 0.375, 0.3171, 0.375, 0.3014, 0.625, 0.3014, 0.625, 0.3014, 0.375, 0.3014, 0.375, 0.287, 0.625, 0.287, 0.625, 0.287, 0.375, 0.287, 0.375, 0.25, 0.625, 0.25, 0.625, 0.25, 0.375, 0.25, 0.375, 0.2476, 0.625, 0.2476, 0.625, 0.2476, 0.375, 0.2476, 0.375, 0.2467, 0.625, 0.2467, 0.625, 0.2467, 0.375, 0.2467, 0.375, 0.2457, 0.625, 0.2457, 0.625, 0.2457, 0.375, 0.2457, 0.375, 0.2447, 0.625, 0.2447, 0.625, 0.5053, 0.375, 0.5053, 0.375, 0.5043, 0.625, 0.5043, 0.625, 0.5043, 0.375, 0.5043, 0.375, 0.5033, 0.625, 0.5033, 0.625, 0.5033, 0.375, 0.5033, 0.375, 0.5024, 0.625, 0.5024, 0.625, 0.5024, 0.375, 0.5024, 0.375, 0.5, 0.625, 0.5, 0.625, 0.5, 0.375, 0.5, 0.375, 0.463, 0.625, 0.463, 0.625, 0.463, 0.375, 0.463, 0.375, 0.4486, 0.625, 0.4486, 0.625, 0.4486, 0.375, 0.4486, 0.375, 0.4329, 0.625, 0.4329, 0.625, 0.4329, 0.375, 0.4329, 0.375, 0.4167, 0.625, 0.4167, 0.625, 0.8333, 0.375, 0.8333, 0.375, 0.8171, 0.625, 0.8171, 0.625, 0.8171, 0.375, 0.8171, 0.375, 0.8014, 0.625, 0.8014, 0.625, 0.8014, 0.375, 0.8014, 0.375, 0.787, 0.625, 0.787, 0.625, 0.787, 0.375, 0.787, 0.375, 0.75, 0.625, 0.75, 0.625, 0.75, 0.375, 0.75, 0.375, 0.7476, 0.625, 0.7476, 0.625, 0.7476, 0.375, 0.7476, 0.375, 0.7467, 0.625, 0.7467, 0.625, 0.7467, 0.375, 0.7467, 0.375, 0.7457, 0.625, 0.7457, 0.625, 0.7457, 0.375, 0.7457, 0.375, 0.7447, 0.625, 0.7447, 0.125, 0.5053, 0.1266, 0.5043, 0.1313, 0.5033, 0.139, 0.5024, 0.1494, 0.5016, 0.162, 0.5009, 0.1764, 0.5004, 0.1921, 0.5001, 0.2083, 0.5, 0.2917, 0.5, 0.3079, 0.5001, 0.3236, 0.5004, 0.338, 0.5009, 0.3506, 0.5016, 0.361, 0.5024, 0.3687, 0.5033, 0.3734, 0.5043, 0.375, 0.5053, 0.375, 0.7447, 0.3734, 0.7457, 0.3687, 0.7467, 0.361, 0.7476, 0.3506, 0.7484, 0.338, 0.7491, 0.3236, 0.7496, 0.3079, 0.7499, 0.2917, 0.75, 0.2083, 0.75, 0.1921, 0.7499, 0.1764, 0.7496, 0.162, 0.7491, 0.1494, 0.7484, 0.139, 0.7476, 0.1313, 0.7467, 0.1266, 0.7457, 0.125, 0.7447])
me_cube_224.update()
me_cube_225 = bpy.data.meshes.new('Cube.225')
me_cube_225.from_pydata([(0.0, 0.0, 0.0), (0.0, 0.0, 4.0), (0.0, 15.0, 0.0), (0.0, 15.0, 4.0), (9.0, 0.0, 0.0), (9.0, 0.0, 4.0), (9.0, 15.0, 0.0), (9.0, 15.0, 4.0)], [], [(0, 1, 3, 2), (2, 3, 7, 6), (6, 7, 5, 4), (4, 5, 1, 0), (2, 6, 4, 0), (7, 3, 1, 5)])
_uv = me_cube_225.uv_layers.new(name='UVMap')
_uv.uv.foreach_set('vector', [0.375, 0.0, 0.625, 0.0, 0.625, 0.25, 0.375, 0.25, 0.375, 0.25, 0.625, 0.25, 0.625, 0.5, 0.375, 0.5, 0.375, 0.5, 0.625, 0.5, 0.625, 0.75, 0.375, 0.75, 0.375, 0.75, 0.625, 0.75, 0.625, 1.0, 0.375, 1.0, 0.125, 0.5, 0.375, 0.5, 0.375, 0.75, 0.125, 0.75, 0.625, 0.5, 0.875, 0.5, 0.875, 0.75, 0.625, 0.75])
me_cube_225.update()
me_cube_226 = bpy.data.meshes.new('Cube.226')
me_cube_226.from_pydata([(0.0, 0.0, 0.0), (0.0, 0.0, 4.0), (0.0, 33.0, 0.0), (0.0, 33.0, 4.0), (18.0, 0.0, 0.0), (18.0, 0.0, 4.0), (18.0, 33.0, 0.0), (18.0, 33.0, 4.0)], [], [(0, 1, 3, 2), (2, 3, 7, 6), (6, 7, 5, 4), (4, 5, 1, 0), (2, 6, 4, 0), (7, 3, 1, 5)])
_uv = me_cube_226.uv_layers.new(name='UVMap')
_uv.uv.foreach_set('vector', [0.375, 0.0, 0.625, 0.0, 0.625, 0.25, 0.375, 0.25, 0.375, 0.25, 0.625, 0.25, 0.625, 0.5, 0.375, 0.5, 0.375, 0.5, 0.625, 0.5, 0.625, 0.75, 0.375, 0.75, 0.375, 0.75, 0.625, 0.75, 0.625, 1.0, 0.375, 1.0, 0.125, 0.5, 0.375, 0.5, 0.375, 0.75, 0.125, 0.75, 0.625, 0.5, 0.875, 0.5, 0.875, 0.75, 0.625, 0.75])
me_cube_226.update()

# ---- objects
ob_cube_055 = bpy.data.objects.new('Cube.055', me_cube_221)
ob_cube_056 = bpy.data.objects.new('Cube.056', me_cube_222)
ob_cube_057 = bpy.data.objects.new('Cube.057', me_cube_223)
ob_cube_058 = bpy.data.objects.new('Cube.058', me_cube_224)
ob_cube_059 = bpy.data.objects.new('Cube.059', me_cube_225)
ob_cube_060 = bpy.data.objects.new('Cube.060', me_cube_226)
ob_camera = bpy.data.objects.new('Camera', cam_camera)

# ---- transforms, parenting, visibility, modifiers, constraints
ob_cube_055.location = (9.6, 15.0, 0.0)
ob_cube_056.location = (-8.4, 30.0, 0.0)
ob_cube_057.location = (6.0, 0.6, 0.0)
ob_cube_058.location = (15.0, -32.4, 0.0)
ob_cube_059.location = (9.0, 18.0, 0.0)
ob_cube_060.location = (0.0, 0.0, 0.0)
_m = ob_cube_060.modifiers.new('Boolean', 'BOOLEAN')
_m.operand_type = 'COLLECTION'
_m = ob_cube_060.modifiers.new('Array', 'ARRAY')
_m.count = 10
_m.use_constant_offset = True
_m.constant_offset_displace = (9.0, 18.0, 0.0)
_m.use_relative_offset = False
_m = ob_cube_060.modifiers.new('Array.001', 'ARRAY')
_m.count = 3
_m.use_constant_offset = True
_m.constant_offset_displace = (18.0, -15.0, 0.0)
_m.use_relative_offset = False
ob_camera.location = (7.359, -6.926, 4.958)
ob_camera.rotation_euler = (1.109, 0.0, 0.8149)
ob_camera.lock_rotations_4d = False
ob_camera.empty_display_type = 'ARROWS'
ob_camera.color = (0.0, 0.0, 0.0, 0.0)
ob_camera.display_type = 'WIRE'
ob_camera.lineart.crease_threshold = 0.0

# ---- collection membership
scene.collection.objects.link(ob_cube_055)
scene.collection.objects.link(ob_cube_056)
scene.collection.objects.link(ob_cube_057)
scene.collection.objects.link(ob_cube_058)
scene.collection.objects.link(ob_cube_059)
scene.collection.objects.link(ob_cube_060)
col_collection.objects.link(ob_camera)

# ---- scene / render settings (as saved in the file)
scene.camera = ob_camera
scene.frame_start = 1; scene.frame_end = 250; scene.frame_set(1)
scene.render.engine = 'BLENDER_EEVEE_NEXT'
scene.cycles.sampling_pattern = 'TABULATED_SOBOL'
scene.eevee.ray_tracing_options.trace_max_roughness = 0.0
scene.unit_settings.scale_length = 0.001
bpy.context.view_layer.update()

# ---- added for rendering (the .blend has no usable light): sun
light_auto_sun = bpy.data.lights.new('AutoSun', 'SUN')
light_auto_sun.energy = 3.0
light_auto_sun.angle = 0.0523599
ob_auto_sun = bpy.data.objects.new('AutoSun', light_auto_sun)
scene.collection.objects.link(ob_auto_sun)
ob_auto_sun.rotation_euler = (0.872665, 0.174533, 0.523599)
bpy.context.view_layer.update()
